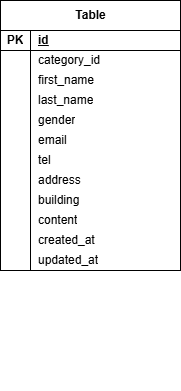

The diagram above was exported from draw.io. Its source (the exported page's mxGraphModel, read from the mxfile embedded in the PNG):
<mxGraphModel dx="549" dy="342" grid="0" gridSize="10" guides="1" tooltips="1" connect="1" arrows="1" fold="1" page="1" pageScale="1" pageWidth="827" pageHeight="1169" background="none" math="0" shadow="0">
  <root>
    <mxCell id="0" />
    <mxCell id="1" parent="0" />
    <mxCell id="31" value="" style="group" parent="1" vertex="1" connectable="0">
      <mxGeometry x="50" y="60" width="180" height="390" as="geometry" />
    </mxCell>
    <mxCell id="6" value="Table" style="shape=table;startSize=30;container=1;collapsible=1;childLayout=tableLayout;fixedRows=1;rowLines=0;fontStyle=1;align=center;resizeLast=1;html=1;" parent="31" vertex="1">
      <mxGeometry width="180" height="270" as="geometry" />
    </mxCell>
    <mxCell id="7" value="" style="shape=tableRow;horizontal=0;startSize=0;swimlaneHead=0;swimlaneBody=0;fillColor=none;collapsible=0;dropTarget=0;points=[[0,0.5],[1,0.5]];portConstraint=eastwest;top=0;left=0;right=0;bottom=1;" parent="6" vertex="1">
      <mxGeometry y="30" width="180" height="20" as="geometry" />
    </mxCell>
    <mxCell id="8" value="PK" style="shape=partialRectangle;connectable=0;fillColor=none;top=0;left=0;bottom=0;right=0;fontStyle=1;overflow=hidden;whiteSpace=wrap;html=1;" parent="7" vertex="1">
      <mxGeometry width="30" height="20" as="geometry">
        <mxRectangle width="30" height="20" as="alternateBounds" />
      </mxGeometry>
    </mxCell>
    <mxCell id="9" value="id" style="shape=partialRectangle;connectable=0;fillColor=none;top=0;left=0;bottom=0;right=0;align=left;spacingLeft=6;fontStyle=5;overflow=hidden;whiteSpace=wrap;html=1;" parent="7" vertex="1">
      <mxGeometry x="30" width="150" height="20" as="geometry">
        <mxRectangle width="150" height="20" as="alternateBounds" />
      </mxGeometry>
    </mxCell>
    <mxCell id="10" value="" style="shape=tableRow;horizontal=0;startSize=0;swimlaneHead=0;swimlaneBody=0;fillColor=none;collapsible=0;dropTarget=0;points=[[0,0.5],[1,0.5]];portConstraint=eastwest;top=0;left=0;right=0;bottom=0;" parent="6" vertex="1">
      <mxGeometry y="50" width="180" height="20" as="geometry" />
    </mxCell>
    <mxCell id="11" value="" style="shape=partialRectangle;connectable=0;fillColor=none;top=0;left=0;bottom=0;right=0;editable=1;overflow=hidden;whiteSpace=wrap;html=1;" parent="10" vertex="1">
      <mxGeometry width="30" height="20" as="geometry">
        <mxRectangle width="30" height="20" as="alternateBounds" />
      </mxGeometry>
    </mxCell>
    <mxCell id="12" value="category_id" style="shape=partialRectangle;connectable=0;fillColor=none;top=0;left=0;bottom=0;right=0;align=left;spacingLeft=6;overflow=hidden;whiteSpace=wrap;html=1;" parent="10" vertex="1">
      <mxGeometry x="30" width="150" height="20" as="geometry">
        <mxRectangle width="150" height="20" as="alternateBounds" />
      </mxGeometry>
    </mxCell>
    <mxCell id="13" value="" style="shape=tableRow;horizontal=0;startSize=0;swimlaneHead=0;swimlaneBody=0;fillColor=none;collapsible=0;dropTarget=0;points=[[0,0.5],[1,0.5]];portConstraint=eastwest;top=0;left=0;right=0;bottom=0;" parent="6" vertex="1">
      <mxGeometry y="70" width="180" height="20" as="geometry" />
    </mxCell>
    <mxCell id="14" value="" style="shape=partialRectangle;connectable=0;fillColor=none;top=0;left=0;bottom=0;right=0;editable=1;overflow=hidden;whiteSpace=wrap;html=1;" parent="13" vertex="1">
      <mxGeometry width="30" height="20" as="geometry">
        <mxRectangle width="30" height="20" as="alternateBounds" />
      </mxGeometry>
    </mxCell>
    <mxCell id="15" value="first_name" style="shape=partialRectangle;connectable=0;fillColor=none;top=0;left=0;bottom=0;right=0;align=left;spacingLeft=6;overflow=hidden;whiteSpace=wrap;html=1;" parent="13" vertex="1">
      <mxGeometry x="30" width="150" height="20" as="geometry">
        <mxRectangle width="150" height="20" as="alternateBounds" />
      </mxGeometry>
    </mxCell>
    <mxCell id="16" value="" style="shape=tableRow;horizontal=0;startSize=0;swimlaneHead=0;swimlaneBody=0;fillColor=none;collapsible=0;dropTarget=0;points=[[0,0.5],[1,0.5]];portConstraint=eastwest;top=0;left=0;right=0;bottom=0;" parent="6" vertex="1">
      <mxGeometry y="90" width="180" height="20" as="geometry" />
    </mxCell>
    <mxCell id="17" value="" style="shape=partialRectangle;connectable=0;fillColor=none;top=0;left=0;bottom=0;right=0;editable=1;overflow=hidden;whiteSpace=wrap;html=1;" parent="16" vertex="1">
      <mxGeometry width="30" height="20" as="geometry">
        <mxRectangle width="30" height="20" as="alternateBounds" />
      </mxGeometry>
    </mxCell>
    <mxCell id="18" value="last_name" style="shape=partialRectangle;connectable=0;fillColor=none;top=0;left=0;bottom=0;right=0;align=left;spacingLeft=6;overflow=hidden;whiteSpace=wrap;html=1;" parent="16" vertex="1">
      <mxGeometry x="30" width="150" height="20" as="geometry">
        <mxRectangle width="150" height="20" as="alternateBounds" />
      </mxGeometry>
    </mxCell>
    <mxCell id="19" value="gender" style="shape=partialRectangle;connectable=0;fillColor=none;top=0;left=0;bottom=0;right=0;align=left;spacingLeft=6;overflow=hidden;whiteSpace=wrap;html=1;" parent="31" vertex="1">
      <mxGeometry x="30" y="110" width="150" height="20" as="geometry">
        <mxRectangle width="150" height="30" as="alternateBounds" />
      </mxGeometry>
    </mxCell>
    <mxCell id="20" value="email" style="shape=partialRectangle;connectable=0;fillColor=none;top=0;left=0;bottom=0;right=0;align=left;spacingLeft=6;overflow=hidden;whiteSpace=wrap;html=1;" parent="31" vertex="1">
      <mxGeometry x="30" y="130" width="150" height="20" as="geometry">
        <mxRectangle width="150" height="30" as="alternateBounds" />
      </mxGeometry>
    </mxCell>
    <mxCell id="21" value="tel" style="shape=partialRectangle;connectable=0;fillColor=none;top=0;left=0;bottom=0;right=0;align=left;spacingLeft=6;overflow=hidden;whiteSpace=wrap;html=1;" parent="31" vertex="1">
      <mxGeometry x="30" y="150" width="150" height="20" as="geometry">
        <mxRectangle width="150" height="30" as="alternateBounds" />
      </mxGeometry>
    </mxCell>
    <mxCell id="22" value="address" style="shape=partialRectangle;connectable=0;fillColor=none;top=0;left=0;bottom=0;right=0;align=left;spacingLeft=6;overflow=hidden;whiteSpace=wrap;html=1;" parent="31" vertex="1">
      <mxGeometry x="30" y="170" width="150" height="20" as="geometry">
        <mxRectangle width="150" height="30" as="alternateBounds" />
      </mxGeometry>
    </mxCell>
    <mxCell id="23" value="building" style="shape=partialRectangle;connectable=0;fillColor=none;top=0;left=0;bottom=0;right=0;align=left;spacingLeft=6;overflow=hidden;whiteSpace=wrap;html=1;" parent="31" vertex="1">
      <mxGeometry x="30" y="190" width="150" height="20" as="geometry">
        <mxRectangle width="150" height="30" as="alternateBounds" />
      </mxGeometry>
    </mxCell>
    <mxCell id="24" value="content" style="shape=partialRectangle;connectable=0;fillColor=none;top=0;left=0;bottom=0;right=0;align=left;spacingLeft=6;overflow=hidden;whiteSpace=wrap;html=1;" parent="31" vertex="1">
      <mxGeometry x="30" y="210" width="150" height="20" as="geometry">
        <mxRectangle width="150" height="30" as="alternateBounds" />
      </mxGeometry>
    </mxCell>
    <mxCell id="25" value="created_at" style="shape=partialRectangle;connectable=0;fillColor=none;top=0;left=0;bottom=0;right=0;align=left;spacingLeft=6;overflow=hidden;whiteSpace=wrap;html=1;" parent="31" vertex="1">
      <mxGeometry x="30" y="230" width="150" height="20" as="geometry">
        <mxRectangle width="150" height="30" as="alternateBounds" />
      </mxGeometry>
    </mxCell>
    <mxCell id="26" value="updated_at" style="shape=partialRectangle;connectable=0;fillColor=none;top=0;left=0;bottom=0;right=0;align=left;spacingLeft=6;overflow=hidden;whiteSpace=wrap;html=1;" parent="31" vertex="1">
      <mxGeometry x="30" y="250" width="150" height="20" as="geometry">
        <mxRectangle width="150" height="30" as="alternateBounds" />
      </mxGeometry>
    </mxCell>
    <mxCell id="29" value="" style="endArrow=none;html=1;rounded=0;" parent="31" edge="1">
      <mxGeometry relative="1" as="geometry">
        <mxPoint x="30" y="270" as="sourcePoint" />
        <mxPoint x="30" y="110" as="targetPoint" />
      </mxGeometry>
    </mxCell>
  </root>
</mxGraphModel>